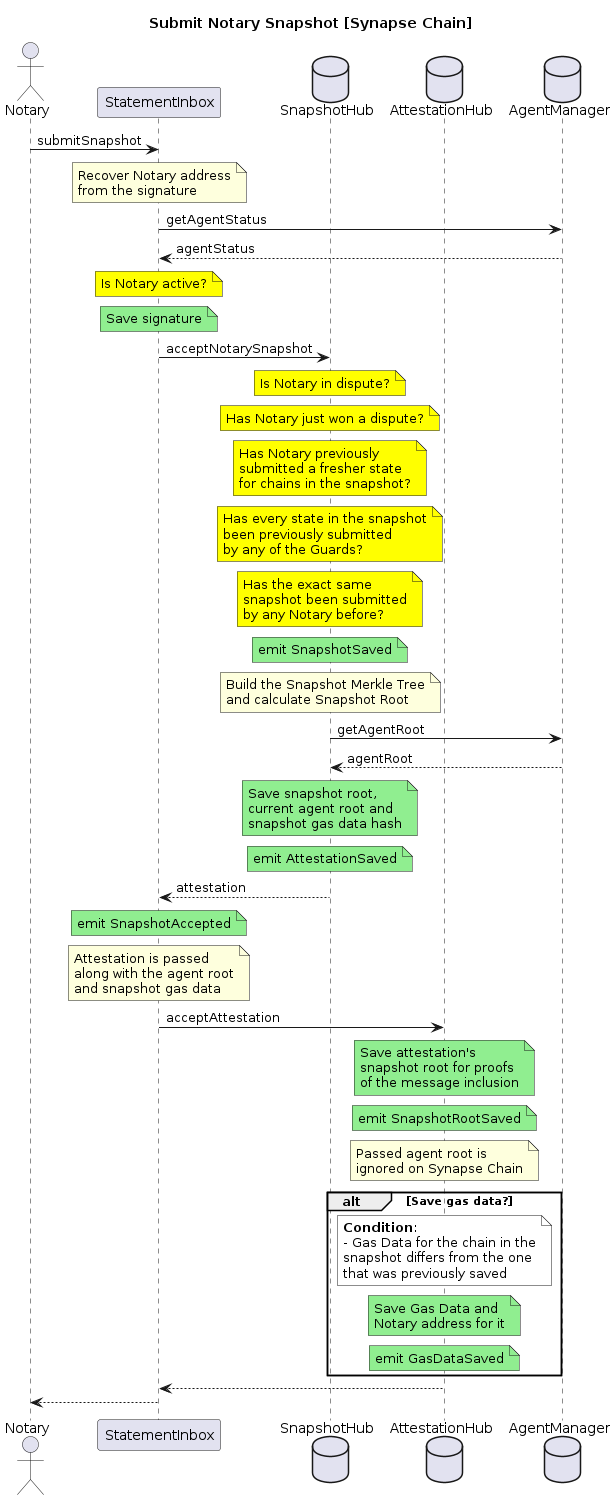

The diagram above was rendered by PlantUML. Its source (embedded in the PNG):
@startuml SubmitSnapshot
title Submit Notary Snapshot [Synapse Chain]
' Ordering of the participants
actor "Notary" as N
participant "StatementInbox" as SI
database "SnapshotHub" as SH
database "AttestationHub" as AH
database "AgentManager" as AM
' Sequence of operations
N -> SI: submitSnapshot
note over SI
    Recover Notary address
    from the signature
end note
SI -> AM: getAgentStatus
AM --> SI: agentStatus
note over SI #Yellow
    Is Notary active?
end note
note over SI #LightGreen
    Save signature
end note
SI -> SH: acceptNotarySnapshot
note over SH #Yellow
    Is Notary in dispute?
end note
note over SH #Yellow
    Has Notary just won a dispute?
end note
note over SH #Yellow
    Has Notary previously
    submitted a fresher state
    for chains in the snapshot?
end note
note over SH #Yellow
    Has every state in the snapshot
    been previously submitted
    by any of the Guards?
end note
note over SH #Yellow
    Has the exact same
    snapshot been submitted
    by any Notary before?
end note
note over SH #LightGreen
    emit SnapshotSaved
end note
note over SH
    Build the Snapshot Merkle Tree
    and calculate Snapshot Root
end note
SH -> AM: getAgentRoot
AM --> SH: agentRoot
note over SH #LightGreen
    Save snapshot root,
    current agent root and
    snapshot gas data hash
end note
note over SH #LightGreen
    emit AttestationSaved
end note
SH --> SI: attestation
note over SI #LightGreen
    emit SnapshotAccepted
end note
note over SI
    Attestation is passed
    along with the agent root
    and snapshot gas data
end note
SI -> AH: acceptAttestation
note over AH #LightGreen
    Save attestation's
    snapshot root for proofs
    of the message inclusion
end note
note over AH #LightGreen
    emit SnapshotRootSaved
end note
note over AH
    Passed agent root is
    ignored on Synapse Chain
end note
alt Save gas data?
    note over AH #White
        **Condition**:
        - Gas Data for the chain in the
        snapshot differs from the one
        that was previously saved
    end note
    note over AH #LightGreen
        Save Gas Data and
        Notary address for it
    end note
    note over AH #LightGreen
        emit GasDataSaved
    end note
end
AH --> SI
SI --> N
@enduml